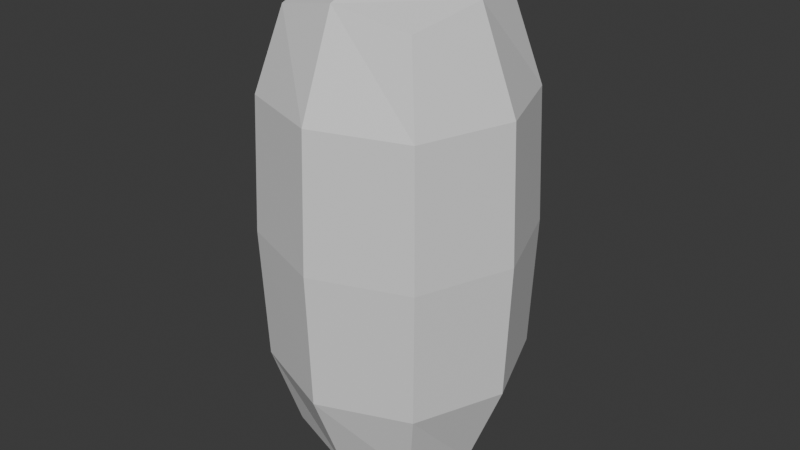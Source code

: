 # Source: capsula_pj.blend  (saved by Blender 4.3.34; exported with 4.5.12 LTS)
import bpy
from mathutils import Matrix  # noqa: F401  (used for matrix-valued properties, if any)

bpy.ops.wm.read_factory_settings(use_empty=True)
scene = bpy.context.scene
scene.name = 'Scene'

# ---- materials (node trees are filled in below, after node groups)
mat_material = bpy.data.materials.new('Material')
mat_material.alpha_threshold = 0.0
mat_material.roughness = 0.5
mat_material.line_color = (0.0, 0.0, 0.0, 1.0)

# ---- material node trees
mat_material.use_nodes = True; mat_material.node_tree.nodes.clear()
_N = mat_material.node_tree.nodes; _L = mat_material.node_tree.links
n0 = _N.new('ShaderNodeOutputMaterial'); n0.name = 'Material Output'; n0.location = (300, 300)
n1 = _N.new('ShaderNodeBsdfPrincipled'); n1.name = 'Principled BSDF'; n1.location = (10, 300)
n1.inputs[3].default_value = 1.45
_L.new(n1.outputs[0], n0.inputs[0])
n0.is_active_output = True

# ---- world
world_world = bpy.data.worlds.new('World'); scene.world = world_world
world_world.use_nodes = True; world_world.node_tree.nodes.clear()
_N = world_world.node_tree.nodes; _L = world_world.node_tree.links
n0 = _N.new('ShaderNodeOutputWorld'); n0.name = 'World Output'; n0.location = (300, 300)
n1 = _N.new('ShaderNodeBackground'); n1.name = 'Background'; n1.location = (10, 300)
n1.inputs[0].default_value = (0.05088, 0.05088, 0.05088, 1.0)
_L.new(n1.outputs[0], n0.inputs[0])
n0.is_active_output = True
world_world.color = (0.05088, 0.05088, 0.05088)
world_world.sun_shadow_jitter_overblur = 0.0

# ---- meshes
me_cube = bpy.data.meshes.new('Cube')
me_cube.from_pydata([(0.5, 0.5, 1.523), (0.5, 0.5, -1.523), (0.5, -0.5, 1.523), (0.5, -0.5, -1.523), (-0.5, 0.5, 1.523), (-0.5, 0.5, -1.523), (-0.5, -0.5, 1.523), (-0.5, -0.5, -1.523), (0.6667, 0.6667, 0.0), (-0.6667, -0.6667, -8.382e-09), (0.6667, -0.6667, 0.0), (-0.6667, 0.6667, 0.0), (-0.6096, -9.313e-10, -1.635), (1.863e-09, 0.6096, -1.635), (0.6381, 0.6381, -0.9513), (-0.6381, -0.6381, 0.9513), (0.6381, -0.6381, -0.9513), (-0.6381, 0.6381, -0.9513), (-1.863e-09, -0.6096, 1.635), (0.6096, -1.863e-09, 1.635), (-3.725e-09, -0.6096, -1.635), (-0.6096, 6.519e-09, 1.635), (1.863e-09, 0.6096, 1.635), (0.6096, -1.863e-09, -1.635), (0.6381, 0.6381, 0.9513), (-0.6381, -0.6381, -0.9513), (0.6381, -0.6381, 0.9513), (-0.6381, 0.6381, 0.9513), (0.0, 0.9167, 0.0), (0.9167, 0.0, 0.0), (-0.9167, 0.0, 0.0), (0.0, -0.9167, 0.0), (-6.519e-09, 8.382e-09, 1.868), (-1.863e-09, -0.8781, 0.9623), (-0.8781, -4.657e-09, 0.9623), (4.657e-09, 1.304e-08, -1.868), (0.8781, -1.863e-09, 0.9623), (-5.588e-09, 0.8781, 0.9623), (-7.451e-09, 0.8781, -0.9623), (0.8781, 7.451e-09, -0.9623), (-0.8781, -7.451e-09, -0.9623), (3.725e-09, -0.8781, -0.9623)], [], [(0, 22, 32, 19), (22, 4, 21, 32), (32, 21, 6, 18), (19, 32, 18, 2), (10, 26, 33, 31), (26, 2, 18, 33), (33, 18, 6, 15), (31, 33, 15, 9), (9, 15, 34, 30), (15, 6, 21, 34), (34, 21, 4, 27), (30, 34, 27, 11), (5, 13, 35, 12), (13, 1, 23, 35), (35, 23, 3, 20), (12, 35, 20, 7), (8, 24, 36, 29), (24, 0, 19, 36), (36, 19, 2, 26), (29, 36, 26, 10), (11, 27, 37, 28), (27, 4, 22, 37), (37, 22, 0, 24), (28, 37, 24, 8), (5, 17, 38, 13), (17, 11, 28, 38), (38, 28, 8, 14), (13, 38, 14, 1), (1, 14, 39, 23), (14, 8, 29, 39), (39, 29, 10, 16), (23, 39, 16, 3), (7, 25, 40, 12), (25, 9, 30, 40), (40, 30, 11, 17), (12, 40, 17, 5), (3, 16, 41, 20), (16, 10, 31, 41), (41, 31, 9, 25), (20, 41, 25, 7)])
_uv = me_cube.uv_layers.new(name='UVMap')
_uv.uv.foreach_set('vector', [0.625, 0.5, 0.75, 0.5, 0.7517, 0.625, 0.6424, 0.625, 0.75, 0.5, 0.875, 0.5, 0.875, 0.625, 0.7517, 0.625, 0.7517, 0.625, 0.875, 0.625, 0.875, 0.75, 0.75, 0.75, 0.6424, 0.625, 0.7517, 0.625, 0.75, 0.75, 0.625, 0.75, 0.5, 0.75, 0.5629, 0.75, 0.5625, 0.875, 0.5, 0.875, 0.5629, 0.75, 0.625, 0.75, 0.625, 0.875, 0.5625, 0.875, 0.5625, 0.875, 0.625, 0.875, 0.625, 1.0, 0.5625, 1.0, 0.5, 0.875, 0.5625, 0.875, 0.5625, 1.0, 0.5, 1.0, 0.5, 0.0, 0.5625, 0.0, 0.5625, 0.125, 0.5, 0.125, 0.5625, 0.0, 0.625, 0.0, 0.625, 0.125, 0.5625, 0.125, 0.5625, 0.125, 0.625, 0.125, 0.625, 0.25, 0.5625, 0.25, 0.5, 0.125, 0.5625, 0.125, 0.5625, 0.25, 0.5, 0.25, 0.125, 0.5, 0.25, 0.5, 0.2483, 0.625, 0.125, 0.625, 0.25, 0.5, 0.375, 0.5, 0.3576, 0.625, 0.2483, 0.625, 0.2483, 0.625, 0.3576, 0.625, 0.375, 0.75, 0.25, 0.75, 0.125, 0.625, 0.2483, 0.625, 0.25, 0.75, 0.125, 0.75, 0.5, 0.5, 0.5629, 0.5, 0.5642, 0.625, 0.5, 0.625, 0.5629, 0.5, 0.625, 0.5, 0.6424, 0.625, 0.5642, 0.625, 0.5642, 0.625, 0.6424, 0.625, 0.625, 0.75, 0.5629, 0.75, 0.5, 0.625, 0.5642, 0.625, 0.5629, 0.75, 0.5, 0.75, 0.5, 0.25, 0.5625, 0.25, 0.5625, 0.375, 0.5, 0.375, 0.5625, 0.25, 0.625, 0.25, 0.625, 0.375, 0.5625, 0.375, 0.5625, 0.375, 0.625, 0.375, 0.625, 0.5, 0.5629, 0.5, 0.5, 0.375, 0.5625, 0.375, 0.5629, 0.5, 0.5, 0.5, 0.375, 0.25, 0.4375, 0.25, 0.4375, 0.375, 0.375, 0.375, 0.4375, 0.25, 0.5, 0.25, 0.5, 0.375, 0.4375, 0.375, 0.4375, 0.375, 0.5, 0.375, 0.5, 0.5, 0.4371, 0.5, 0.375, 0.375, 0.4375, 0.375, 0.4371, 0.5, 0.375, 0.5, 0.375, 0.5, 0.4371, 0.5, 0.4358, 0.625, 0.3576, 0.625, 0.4371, 0.5, 0.5, 0.5, 0.5, 0.625, 0.4358, 0.625, 0.4358, 0.625, 0.5, 0.625, 0.5, 0.75, 0.4371, 0.75, 0.3576, 0.625, 0.4358, 0.625, 0.4371, 0.75, 0.375, 0.75, 0.375, 0.0, 0.4375, 0.0, 0.4375, 0.125, 0.375, 0.125, 0.4375, 0.0, 0.5, 0.0, 0.5, 0.125, 0.4375, 0.125, 0.4375, 0.125, 0.5, 0.125, 0.5, 0.25, 0.4375, 0.25, 0.375, 0.125, 0.4375, 0.125, 0.4375, 0.25, 0.375, 0.25, 0.375, 0.75, 0.4371, 0.75, 0.4375, 0.875, 0.375, 0.875, 0.4371, 0.75, 0.5, 0.75, 0.5, 0.875, 0.4375, 0.875, 0.4375, 0.875, 0.5, 0.875, 0.5, 1.0, 0.4375, 1.0, 0.375, 0.875, 0.4375, 0.875, 0.4375, 1.0, 0.375, 1.0])
me_cube.materials.append(mat_material)
me_cube.use_mirror_vertex_groups = False
me_cube.update()

# ---- objects
ob_capsula_pj = bpy.data.objects.new('capsula pj', me_cube)

# ---- transforms, parenting, visibility, modifiers, constraints
ob_capsula_pj.location = (0.0, 0.0, 0.0)
ob_capsula_pj.lock_rotations_4d = False
ob_capsula_pj.empty_display_type = 'ARROWS'
ob_capsula_pj.lineart.crease_threshold = 0.0

# ---- collection membership
scene.collection.objects.link(ob_capsula_pj)

# ---- scene / render settings (as saved in the file)
scene.frame_start = 1; scene.frame_end = 250; scene.frame_set(1)
scene.render.engine = 'BLENDER_EEVEE_NEXT'
bpy.context.view_layer.update()

# ---- added for rendering (the .blend has no active camera and no usable light): camera, sun
cam_auto = bpy.data.cameras.new('AutoCamera')
cam_auto.lens = 50.0
cam_auto.sensor_width = 36.0
cam_auto.clip_end = 1000.0
ob_auto_camera = bpy.data.objects.new('AutoCamera', cam_auto)
scene.collection.objects.link(ob_auto_camera)
ob_auto_camera.location = (4.2077, -5.04924, 3.36616)
ob_auto_camera.rotation_euler = (1.09748, -7.21219e-08, 0.694738)
scene.camera = ob_auto_camera
light_auto_sun = bpy.data.lights.new('AutoSun', 'SUN')
light_auto_sun.energy = 3.0
light_auto_sun.angle = 0.0523599
ob_auto_sun = bpy.data.objects.new('AutoSun', light_auto_sun)
scene.collection.objects.link(ob_auto_sun)
ob_auto_sun.rotation_euler = (0.872665, 0.174533, 0.523599)
bpy.context.view_layer.update()
